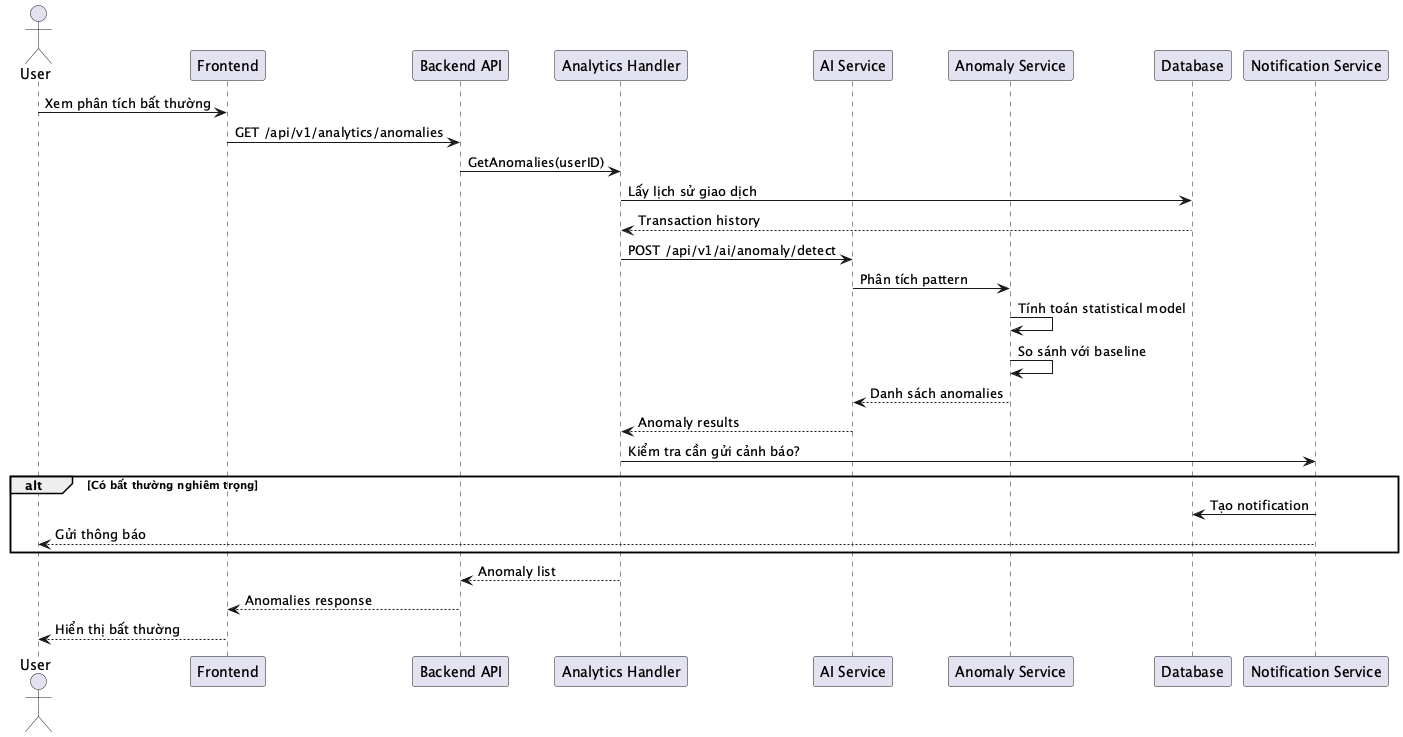

The diagram above was rendered by PlantUML. Its source (embedded in the PNG):
@startuml SEQ_013_AnomalyDetection
actor User
participant "Frontend" as Frontend
participant "Backend API" as Backend
participant "Analytics Handler" as Analytics
participant "AI Service" as AI
participant "Anomaly Service" as Anomaly
participant "Database" as DB
participant "Notification Service" as Notification

User -> Frontend: Xem phân tích bất thường
Frontend -> Backend: GET /api/v1/analytics/anomalies
Backend -> Analytics: GetAnomalies(userID)
Analytics -> DB: Lấy lịch sử giao dịch
DB --> Analytics: Transaction history
Analytics -> AI: POST /api/v1/ai/anomaly/detect
AI -> Anomaly: Phân tích pattern
Anomaly -> Anomaly: Tính toán statistical model
Anomaly -> Anomaly: So sánh với baseline
Anomaly --> AI: Danh sách anomalies
AI --> Analytics: Anomaly results
Analytics -> Notification: Kiểm tra cần gửi cảnh báo?
alt Có bất thường nghiêm trọng
    Notification -> DB: Tạo notification
    Notification --> User: Gửi thông báo
end
Analytics --> Backend: Anomaly list
Backend --> Frontend: Anomalies response
Frontend --> User: Hiển thị bất thường

@enduml